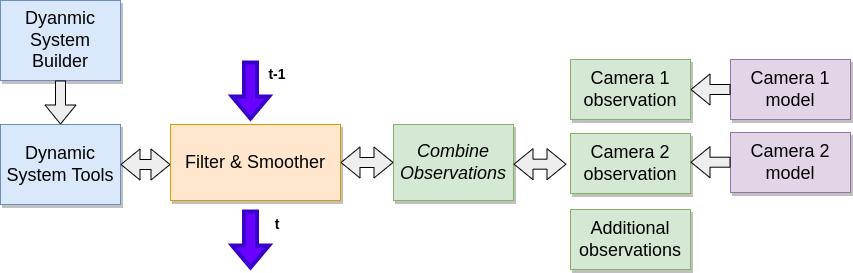

The diagram above was exported from draw.io. Its source (the exported page's mxGraphModel, read from the mxfile embedded in the PNG):
<mxGraphModel dx="1102" dy="1025" grid="1" gridSize="10" guides="1" tooltips="1" connect="1" arrows="1" fold="1" page="1" pageScale="1.5" pageWidth="1169" pageHeight="826" background="none" math="0" shadow="0">
  <root>
    <mxCell id="0" style=";html=1;" />
    <mxCell id="1" style=";html=1;" parent="0" />
    <mxCell id="3a17f1ce550125da-2" value="Filter &amp;amp; Smoother" style="whiteSpace=wrap;html=1;shadow=1;fontSize=18;fillColor=#ffe6cc;strokeColor=#d79b00;" parent="1" vertex="1">
      <mxGeometry x="770" y="454" width="170" height="76" as="geometry" />
    </mxCell>
    <mxCell id="3a17f1ce550125da-4" value="&lt;i&gt;Combine Observations&lt;/i&gt;" style="whiteSpace=wrap;html=1;shadow=1;fontSize=18;fillColor=#d5e8d4;strokeColor=#82b366;" parent="1" vertex="1">
      <mxGeometry x="993" y="454" width="120" height="76" as="geometry" />
    </mxCell>
    <mxCell id="3a17f1ce550125da-6" value="Camera 1 observation" style="whiteSpace=wrap;html=1;shadow=1;fontSize=18;fillColor=#d5e8d4;strokeColor=#82b366;" parent="1" vertex="1">
      <mxGeometry x="1170" y="389" width="120" height="60" as="geometry" />
    </mxCell>
    <mxCell id="3a17f1ce550125da-7" value="Camera 2 observation" style="whiteSpace=wrap;html=1;shadow=1;fontSize=18;fillColor=#d5e8d4;strokeColor=#82b366;" parent="1" vertex="1">
      <mxGeometry x="1170" y="463" width="120" height="60" as="geometry" />
    </mxCell>
    <mxCell id="3a17f1ce550125da-8" value="Dynamic System Tools" style="whiteSpace=wrap;html=1;shadow=1;fontSize=18;fillColor=#dae8fc;strokeColor=#6c8ebf;" parent="1" vertex="1">
      <mxGeometry x="600" y="454" width="120" height="80" as="geometry" />
    </mxCell>
    <mxCell id="CfxZSQ16CnVq8Cmo7XjM-1" value="Dyanmic System Builder" style="whiteSpace=wrap;html=1;shadow=1;fontSize=18;fillColor=#dae8fc;strokeColor=#6c8ebf;" vertex="1" parent="1">
      <mxGeometry x="600" y="330" width="120" height="80" as="geometry" />
    </mxCell>
    <mxCell id="CfxZSQ16CnVq8Cmo7XjM-4" value="" style="shape=flexArrow;endArrow=classic;html=1;rounded=0;endSize=6;exitX=0.5;exitY=1;exitDx=0;exitDy=0;entryX=0.5;entryY=0;entryDx=0;entryDy=0;fillColor=#eeeeee;strokeColor=default;" edge="1" parent="1" source="CfxZSQ16CnVq8Cmo7XjM-1" target="3a17f1ce550125da-8">
      <mxGeometry width="50" height="50" relative="1" as="geometry">
        <mxPoint x="550" y="489.71000000000004" as="sourcePoint" />
        <mxPoint x="600" y="494" as="targetPoint" />
      </mxGeometry>
    </mxCell>
    <mxCell id="CfxZSQ16CnVq8Cmo7XjM-6" value="" style="shape=flexArrow;endArrow=block;html=1;rounded=0;endSize=6;strokeColor=default;endFill=0;startArrow=block;exitX=1;exitY=0.5;exitDx=0;exitDy=0;fillColor=#eeeeee;" edge="1" parent="1" source="3a17f1ce550125da-8">
      <mxGeometry width="50" height="50" relative="1" as="geometry">
        <mxPoint x="727" y="494" as="sourcePoint" />
        <mxPoint x="770" y="494" as="targetPoint" />
      </mxGeometry>
    </mxCell>
    <mxCell id="CfxZSQ16CnVq8Cmo7XjM-8" value="" style="shape=flexArrow;endArrow=block;html=1;rounded=0;endSize=6;strokeColor=default;endFill=0;startArrow=block;exitX=1;exitY=0.5;exitDx=0;exitDy=0;entryX=0;entryY=0.5;entryDx=0;entryDy=0;fillColor=#eeeeee;" edge="1" parent="1" source="3a17f1ce550125da-2" target="3a17f1ce550125da-4">
      <mxGeometry width="50" height="50" relative="1" as="geometry">
        <mxPoint x="940" y="494.07" as="sourcePoint" />
        <mxPoint x="1007" y="493.78000000000003" as="targetPoint" />
      </mxGeometry>
    </mxCell>
    <mxCell id="CfxZSQ16CnVq8Cmo7XjM-10" value="Additional observations" style="whiteSpace=wrap;html=1;shadow=1;fontSize=18;fillColor=#d5e8d4;strokeColor=#82b366;" vertex="1" parent="1">
      <mxGeometry x="1170" y="539" width="120" height="60" as="geometry" />
    </mxCell>
    <mxCell id="CfxZSQ16CnVq8Cmo7XjM-11" value="" style="shape=flexArrow;endArrow=block;html=1;rounded=0;endSize=6;strokeColor=default;endFill=0;startArrow=block;exitX=1;exitY=0.5;exitDx=0;exitDy=0;entryX=0;entryY=0.5;entryDx=0;entryDy=0;fillColor=#eeeeee;" edge="1" parent="1">
      <mxGeometry width="50" height="50" relative="1" as="geometry">
        <mxPoint x="1113" y="493.67" as="sourcePoint" />
        <mxPoint x="1166" y="493.67" as="targetPoint" />
      </mxGeometry>
    </mxCell>
    <mxCell id="CfxZSQ16CnVq8Cmo7XjM-12" value="Camera 1 model" style="whiteSpace=wrap;html=1;shadow=1;fontSize=18;fillColor=#e1d5e7;strokeColor=#9673a6;" vertex="1" parent="1">
      <mxGeometry x="1330" y="389" width="120" height="60" as="geometry" />
    </mxCell>
    <mxCell id="CfxZSQ16CnVq8Cmo7XjM-13" value="Camera 2 model" style="whiteSpace=wrap;html=1;shadow=1;fontSize=18;fillColor=#e1d5e7;strokeColor=#9673a6;" vertex="1" parent="1">
      <mxGeometry x="1330" y="462" width="120" height="60" as="geometry" />
    </mxCell>
    <mxCell id="CfxZSQ16CnVq8Cmo7XjM-15" value="" style="shape=flexArrow;endArrow=classic;html=1;rounded=0;endSize=6;exitX=0;exitY=0.5;exitDx=0;exitDy=0;fillColor=#eeeeee;strokeColor=default;" edge="1" parent="1" source="CfxZSQ16CnVq8Cmo7XjM-12">
      <mxGeometry width="50" height="50" relative="1" as="geometry">
        <mxPoint x="670" y="420" as="sourcePoint" />
        <mxPoint x="1290" y="419" as="targetPoint" />
      </mxGeometry>
    </mxCell>
    <mxCell id="CfxZSQ16CnVq8Cmo7XjM-16" value="" style="shape=flexArrow;endArrow=classic;html=1;rounded=0;endSize=6;exitX=0;exitY=0.5;exitDx=0;exitDy=0;fillColor=#eeeeee;strokeColor=default;" edge="1" parent="1">
      <mxGeometry width="50" height="50" relative="1" as="geometry">
        <mxPoint x="1330" y="491.7" as="sourcePoint" />
        <mxPoint x="1290" y="491.7" as="targetPoint" />
      </mxGeometry>
    </mxCell>
    <mxCell id="CfxZSQ16CnVq8Cmo7XjM-17" value="" style="shape=flexArrow;endArrow=classic;html=1;rounded=0;endSize=6;strokeColor=#3700CC;fillColor=#6a00ff;strokeWidth=4;" edge="1" parent="1">
      <mxGeometry width="50" height="50" relative="1" as="geometry">
        <mxPoint x="850" y="390" as="sourcePoint" />
        <mxPoint x="850" y="450" as="targetPoint" />
      </mxGeometry>
    </mxCell>
    <mxCell id="CfxZSQ16CnVq8Cmo7XjM-18" value="" style="shape=flexArrow;endArrow=classic;html=1;rounded=0;endSize=6;strokeColor=#3700CC;fillColor=#6a00ff;strokeWidth=4;" edge="1" parent="1">
      <mxGeometry width="50" height="50" relative="1" as="geometry">
        <mxPoint x="850" y="539" as="sourcePoint" />
        <mxPoint x="850" y="599" as="targetPoint" />
      </mxGeometry>
    </mxCell>
    <mxCell id="CfxZSQ16CnVq8Cmo7XjM-19" value="&lt;b&gt;&lt;font style=&quot;font-size: 14px&quot;&gt;t-1&lt;/font&gt;&lt;/b&gt;" style="text;html=1;strokeColor=none;fillColor=none;align=center;verticalAlign=middle;whiteSpace=wrap;rounded=0;" vertex="1" parent="1">
      <mxGeometry x="847" y="389" width="60" height="30" as="geometry" />
    </mxCell>
    <mxCell id="CfxZSQ16CnVq8Cmo7XjM-20" value="&lt;b&gt;&lt;font style=&quot;font-size: 14px&quot;&gt;t&lt;/font&gt;&lt;/b&gt;" style="text;html=1;strokeColor=none;fillColor=none;align=center;verticalAlign=middle;whiteSpace=wrap;rounded=0;" vertex="1" parent="1">
      <mxGeometry x="847" y="539" width="60" height="30" as="geometry" />
    </mxCell>
  </root>
</mxGraphModel>